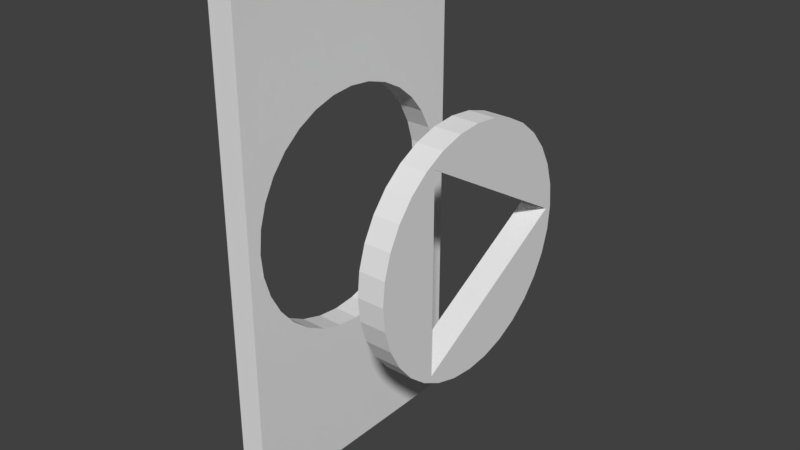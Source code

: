 # Source: TriangleWallFrame_0_.blend  (saved by Blender 2.79.0; exported with 4.5.12 LTS)
import bpy
from mathutils import Matrix  # noqa: F401  (used for matrix-valued properties, if any)

bpy.ops.wm.read_factory_settings(use_empty=True)
scene = bpy.context.scene
scene.name = 'Scene'

# ---- collections
col_collection_1 = bpy.data.collections.new('Collection 1'); scene.collection.children.link(col_collection_1)

# ---- world
world_world = bpy.data.worlds.new('World'); scene.world = world_world
world_world.color = (0.05088, 0.05088, 0.05088)
world_world.use_sun_shadow = False
world_world.sun_shadow_jitter_overblur = 0.0
world_world.cycles.sampling_method = 'MANUAL'

# ---- meshes
me_cube_001 = bpy.data.meshes.new('Cube.001')
me_cube_001.from_pydata([(-0.1, 1.0, -2.0), (-0.1, -1.0, -2.0), (-0.1, 1.0, 2.0), (-0.1, -1.0, 2.0), (0.1, 1.0, -2.0), (0.1, -1.0, -2.0), (0.1, 1.0, 2.0), (0.1, -1.0, 2.0), (0.1, 6.795e-08, -0.9), (0.1, -0.3444, -0.8315), (-0.1, -0.3444, -0.8315), (0.1, 0.1756, -0.8827), (0.1, 0.5, -0.7483), (0.1, 0.6364, -0.6364), (0.1, -0.5, -0.7483), (-0.1, -0.5, -0.7483), (0.1, 0.7483, -0.5), (-0.1, -0.7483, -0.5), (0.1, -0.7483, -0.5), (-0.1, 0.8315, -0.3444), (-0.1, 0.9, -7.55e-09), (-0.1, 0.8827, -0.1756), (-0.1, 0.8661, -0.2304), (0.1, -0.8827, -0.1756), (0.1, 0.8827, 0.1756), (-0.1, 0.8661, 0.2304), (0.1, 0.8661, 0.2304), (-0.1, 0.8315, 0.3444), (0.1, -0.7483, 0.5), (-0.1, -0.444, 0.7782), (0.1, -0.3444, 0.8315), (-0.1, -0.3444, 0.8315), (0.1, -0.1756, 0.8827), (1.14, 6.795e-08, -0.9), (1.14, 0.3444, -0.8315), (1.14, -0.3444, -0.8315), (0.9399, -0.3444, -0.8315), (1.14, -0.1756, -0.8827), (0.9399, 0.5, -0.7483), (1.14, -0.5, -0.7483), (1.14, -0.444, -0.7782), (0.9399, -0.444, -0.7782), (1.14, -0.6364, -0.6364), (1.14, 0.7483, -0.5), (1.14, 0.8315, -0.3444), (1.14, -0.8315, -0.3444), (0.9399, 0.8827, -0.1756), (1.14, 0.8661, -0.2304), (1.14, -0.8827, -0.1756), (1.14, -0.9, 3.008e-07), (1.14, 0.8661, 0.2304), (1.14, 0.8315, 0.3444), (1.14, -0.8827, 0.1756), (0.9399, -0.8315, 0.3444), (1.14, -0.8315, 0.3444), (0.9399, 0.7483, 0.5), (1.14, 0.7483, 0.5), (0.9399, -0.7483, 0.5), (1.14, -0.7483, 0.5), (1.14, -0.6364, 0.6364), (1.14, 0.6364, 0.6364), (0.9399, 0.5, 0.7483), (1.14, 0.5, 0.7483), (1.14, -0.444, 0.7782), (0.9399, -0.444, 0.7782), (0.9399, -0.5, 0.7483), (1.14, -0.5, 0.7483), (1.14, -0.3444, 0.8315), (0.9399, -0.3444, 0.8315), (0.9399, 0.3444, 0.8315), (1.14, 0.3444, 0.8315), (1.14, -0.1756, 0.8827), (0.9399, -0.1756, 0.8827), (0.9399, 8.69e-07, 0.9), (0.9399, 0.1756, 0.8827), (1.14, 0.1756, 0.8827), (1.14, -0.4243, -0.7349), (1.14, 0.8486, -2.229e-08), (1.14, -0.4243, 0.7349), (0.9399, -0.4243, 0.7349), (0.9399, -0.4243, -0.7349), (0.9399, 0.8486, -2.229e-08), (0.9399, 6.795e-08, -0.9), (0.9399, 0.3444, -0.8315), (1.14, 0.1756, -0.8827), (0.9399, 0.1756, -0.8827), (0.9399, -0.1756, -0.8827), (1.14, 0.5, -0.7483), (1.14, 0.6364, -0.6364), (0.9399, 0.6364, -0.6364), (0.9399, -0.5, -0.7483), (0.9399, -0.6364, -0.6364), (0.9399, 0.7483, -0.5), (0.9399, -0.7483, -0.5), (1.14, -0.7483, -0.5), (0.9399, 0.8315, -0.3444), (0.9399, -0.8315, -0.3444), (0.9399, 0.9, -7.55e-09), (1.14, 0.9, 7.55e-09), (1.14, 0.8827, -0.1756), (0.9399, 0.8661, -0.2304), (0.9399, -0.8827, -0.1756), (0.9399, -0.9, 2.857e-07), (0.9399, 0.8827, 0.1756), (1.14, 0.8827, 0.1756), (0.9399, 0.8661, 0.2304), (0.9399, 0.8315, 0.3444), (0.9399, -0.8827, 0.1756), (0.9399, -0.6364, 0.6364), (0.9399, 0.6364, 0.6364), (1.14, 8.69e-07, 0.9), (0.1, 0.3444, -0.8315), (0.1, -0.1756, -0.8827), (-0.1, 0.5, -0.7483), (0.1, -0.444, -0.7782), (-0.1, -0.444, -0.7782), (0.1, -0.6364, -0.6364), (0.1, 0.8315, -0.3444), (0.1, -0.8315, -0.3444), (0.1, 0.8661, -0.2304), (0.1, -0.9, 3.008e-07), (0.1, 0.8315, 0.3444), (0.1, -0.8827, 0.1756), (-0.1, -0.8315, 0.3444), (0.1, -0.8315, 0.3444), (-0.1, 0.7483, 0.5), (0.1, 0.7483, 0.5), (-0.1, -0.7483, 0.5), (0.1, -0.6364, 0.6364), (0.1, 0.6364, 0.6364), (-0.1, 0.5, 0.7483), (0.1, 0.5, 0.7483), (0.1, -0.444, 0.7782), (-0.1, -0.5, 0.7483), (0.1, -0.5, 0.7483), (-0.1, 0.3444, 0.8315), (0.1, 0.3444, 0.8315), (-0.1, -0.1756, 0.8827), (-0.1, 8.69e-07, 0.9), (-0.1, 0.1756, 0.8827), (0.1, 0.1756, 0.8827), (-0.1, 6.795e-08, -0.9), (-0.1, 0.3444, -0.8315), (-0.1, 0.1756, -0.8827), (-0.1, -0.1756, -0.8827), (-0.1, 0.6364, -0.6364), (-0.1, -0.6364, -0.6364), (-0.1, 0.7483, -0.5), (-0.1, -0.8315, -0.3444), (0.1, 0.9, 7.55e-09), (0.1, 0.8827, -0.1756), (-0.1, -0.8827, -0.1756), (-0.1, -0.9, 2.857e-07), (-0.1, 0.8827, 0.1756), (-0.1, -0.8827, 0.1756), (-0.1, -0.6364, 0.6364), (-0.1, 0.6364, 0.6364), (0.1, 8.69e-07, 0.9)], [], [(2, 3, 7, 6), (4, 5, 1, 0), (2, 6, 4, 0), (7, 3, 1, 5), (120, 122, 7), (140, 136, 6), (4, 111, 11), (149, 150, 4), (1, 152, 151), (2, 135, 139), (0, 143, 142), (2, 20, 153), (76, 78, 49), (104, 50, 77), (79, 80, 102), (46, 100, 81), (67, 63, 78), (81, 79, 61), (77, 76, 87), (36, 41, 80), (86, 82, 33, 37), (91, 90, 39, 42), (90, 41, 36, 35, 40, 39), (74, 73, 110, 75), (85, 83, 34, 84), (82, 85, 84, 33), (38, 89, 88, 87), (107, 102, 49, 52), (61, 69, 70, 62), (102, 101, 48, 49), (97, 103, 104, 98), (89, 92, 43, 88), (57, 53, 54, 58), (92, 95, 44, 43), (93, 91, 42, 94), (55, 109, 60, 56), (69, 74, 75, 70), (103, 105, 106, 51, 50, 104), (108, 57, 58, 59), (96, 93, 94, 45), (68, 64, 65, 66, 63, 67), (46, 97, 98, 99), (83, 38, 87, 34), (73, 72, 71, 110), (36, 86, 37, 35), (53, 107, 52, 54), (106, 55, 56, 51), (72, 68, 67, 71), (95, 100, 46, 99, 47, 44), (101, 96, 45, 48), (109, 61, 62, 60), (65, 108, 59, 66), (144, 112, 8, 141), (146, 116, 14, 15), (15, 14, 114, 9, 10, 115), (139, 140, 157, 138), (143, 11, 111, 142), (141, 8, 11, 143), (113, 12, 13, 145), (154, 122, 120, 152), (130, 131, 136, 135), (152, 120, 23, 151), (20, 149, 24, 153), (145, 13, 16, 147), (127, 28, 124, 123), (147, 16, 117, 19), (17, 18, 116, 146), (125, 126, 129, 156), (135, 136, 140, 139), (153, 24, 26, 121, 27, 25), (155, 128, 28, 127), (148, 118, 18, 17), (31, 30, 132, 134, 133, 29), (21, 150, 149, 20), (142, 111, 12, 113), (138, 157, 32, 137), (10, 9, 112, 144), (123, 124, 122, 154), (27, 121, 126, 125), (137, 32, 30, 31), (19, 117, 119, 150, 21, 22), (151, 23, 118, 148), (156, 129, 131, 130), (133, 134, 128, 155), (79, 81, 77, 78), (81, 80, 76, 77), (80, 79, 78, 76), (5, 114, 14), (5, 14, 116), (134, 132, 7), (128, 134, 7), (5, 116, 18), (5, 18, 118), (28, 128, 7), (124, 28, 7), (5, 118, 23), (5, 23, 120), (122, 124, 7), (7, 5, 120), (6, 7, 157), (7, 132, 30), (7, 30, 32), (121, 26, 6), (126, 121, 6), (7, 32, 157), (129, 126, 6), (131, 129, 6), (6, 157, 140), (136, 131, 6), (4, 119, 117), (4, 117, 16), (114, 5, 9), (5, 4, 8), (9, 5, 112), (112, 5, 8), (4, 16, 13), (4, 13, 12), (4, 12, 111), (11, 8, 4), (6, 26, 24), (6, 24, 149), (150, 119, 4), (4, 6, 149), (3, 29, 133), (3, 133, 155), (15, 115, 1), (146, 15, 1), (3, 155, 127), (3, 127, 123), (17, 146, 1), (148, 17, 1), (3, 123, 154), (3, 154, 152), (151, 148, 1), (1, 3, 152), (29, 3, 31), (3, 2, 138), (31, 3, 137), (2, 25, 27), (2, 27, 125), (137, 3, 138), (2, 125, 156), (2, 156, 130), (139, 138, 2), (2, 130, 135), (0, 1, 141), (1, 115, 10), (1, 10, 144), (19, 22, 0), (147, 19, 0), (1, 144, 141), (145, 147, 0), (113, 145, 0), (0, 141, 143), (142, 113, 0), (0, 22, 21), (0, 21, 20), (153, 25, 2), (2, 0, 20), (78, 63, 66), (66, 59, 78), (59, 58, 78), (58, 54, 78), (54, 52, 78), (52, 49, 78), (49, 48, 76), (48, 45, 76), (45, 94, 76), (94, 42, 76), (42, 39, 76), (39, 40, 76), (77, 47, 99), (99, 98, 77), (98, 104, 77), (80, 41, 90), (90, 91, 80), (91, 93, 80), (93, 96, 80), (96, 101, 80), (101, 102, 80), (102, 107, 79), (107, 53, 79), (53, 57, 79), (57, 108, 79), (108, 65, 79), (65, 64, 79), (81, 105, 103), (103, 97, 81), (97, 46, 81), (77, 50, 51), (51, 56, 77), (56, 60, 77), (60, 62, 77), (62, 70, 78), (77, 62, 78), (70, 75, 78), (75, 110, 78), (110, 71, 78), (71, 67, 78), (79, 64, 68), (68, 72, 79), (72, 73, 79), (73, 74, 79), (74, 69, 79), (69, 61, 79), (61, 109, 81), (109, 55, 81), (55, 106, 81), (106, 105, 81), (76, 40, 35), (35, 37, 76), (37, 33, 76), (33, 84, 76), (84, 34, 76), (34, 87, 76), (87, 88, 77), (88, 43, 77), (43, 44, 77), (44, 47, 77), (81, 100, 95), (95, 92, 81), (92, 89, 81), (89, 38, 81), (38, 83, 80), (81, 38, 80), (83, 85, 80), (85, 82, 80), (82, 86, 80), (86, 36, 80)])
me_cube_001.use_remesh_preserve_volume = False
me_cube_001.use_remesh_preserve_attributes = False
me_cube_001.use_mirror_vertex_groups = False
me_cube_001.update()

# ---- objects
ob_cube = bpy.data.objects.new('Cube', me_cube_001)

# ---- transforms, parenting, visibility, modifiers, constraints
ob_cube.location = (0.0, 0.0, 0.0)
ob_cube.lineart.crease_threshold = 0.0

# ---- collection membership
col_collection_1.objects.link(ob_cube)

# ---- scene / render settings (as saved in the file)
scene.frame_start = 1; scene.frame_end = 250; scene.frame_set(1)
scene.render.engine = 'BLENDER_EEVEE_NEXT'
scene.render.resolution_percentage = 50
scene.render.dither_intensity = 0.0
scene.cycles.use_denoising = False
scene.cycles.samples = 128
scene.cycles.sampling_pattern = 'TABULATED_SOBOL'
scene.cycles.light_sampling_threshold = 0.0
scene.cycles.use_adaptive_sampling = False
scene.cycles.use_light_tree = False
scene.cycles.blur_glossy = 0.0
scene.cycles.sample_clamp_indirect = 0.0
scene.view_settings.view_transform = 'Standard'
bpy.context.view_layer.update()

# ---- added for rendering (the .blend has no active camera and no usable light): camera, sun
cam_auto = bpy.data.cameras.new('AutoCamera')
cam_auto.lens = 50.0
cam_auto.sensor_width = 36.0
cam_auto.clip_end = 1000.0
ob_auto_camera = bpy.data.objects.new('AutoCamera', cam_auto)
scene.collection.objects.link(ob_auto_camera)
ob_auto_camera.location = (4.81374, -5.15257, 3.43505)
ob_auto_camera.rotation_euler = (1.09748, -7.21219e-08, 0.694738)
scene.camera = ob_auto_camera
light_auto_sun = bpy.data.lights.new('AutoSun', 'SUN')
light_auto_sun.energy = 3.0
light_auto_sun.angle = 0.0523599
ob_auto_sun = bpy.data.objects.new('AutoSun', light_auto_sun)
scene.collection.objects.link(ob_auto_sun)
ob_auto_sun.rotation_euler = (0.872665, 0.174533, 0.523599)
bpy.context.view_layer.update()
